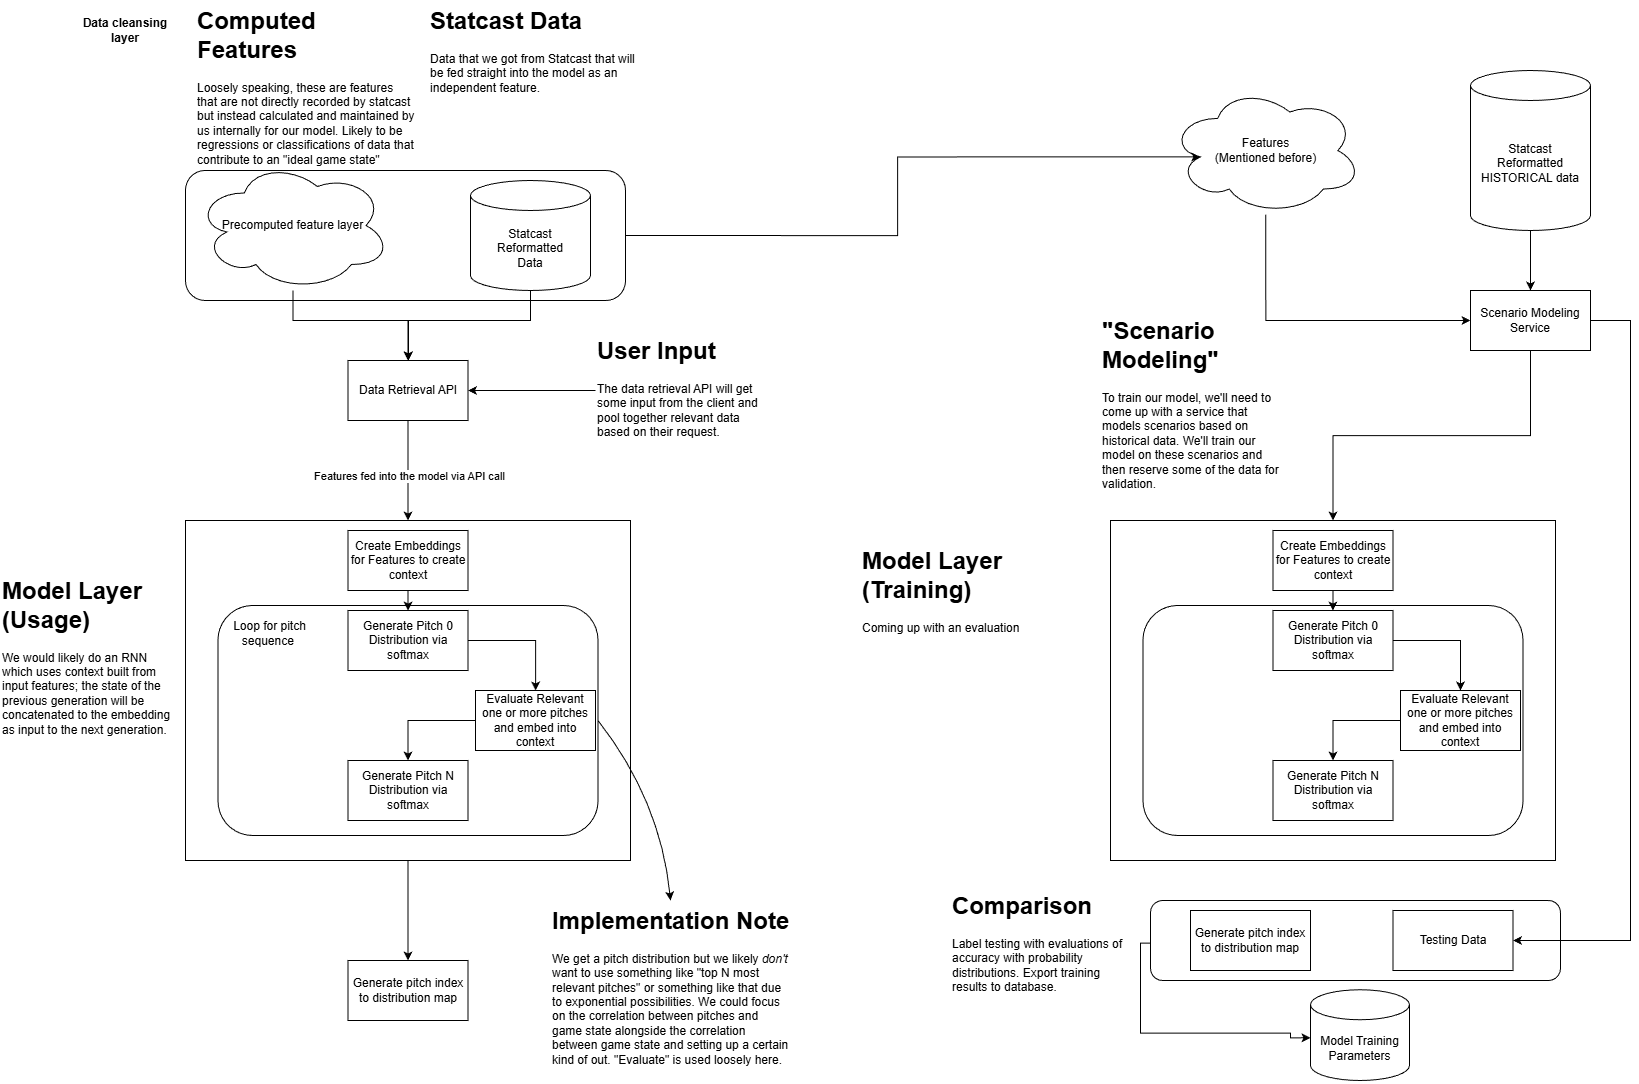

The diagram above was exported from draw.io. Its source (the exported page's mxGraphModel, read from the mxfile embedded in the PNG):
<mxGraphModel dx="1742" dy="2440" grid="1" gridSize="10" guides="1" tooltips="1" connect="1" arrows="1" fold="1" page="1" pageScale="1" pageWidth="850" pageHeight="1100" math="0" shadow="0">
  <root>
    <mxCell id="0" />
    <mxCell id="1" parent="0" />
    <mxCell id="FxSbdHzKo-r1wj-Sfei--87" value="" style="rounded=1;whiteSpace=wrap;html=1;" vertex="1" parent="1">
      <mxGeometry x="1160" y="910" width="410" height="80" as="geometry" />
    </mxCell>
    <mxCell id="FxSbdHzKo-r1wj-Sfei--73" value="" style="rounded=1;whiteSpace=wrap;html=1;" vertex="1" parent="1">
      <mxGeometry x="195" y="180" width="440" height="130" as="geometry" />
    </mxCell>
    <mxCell id="FxSbdHzKo-r1wj-Sfei--63" style="edgeStyle=orthogonalEdgeStyle;rounded=0;orthogonalLoop=1;jettySize=auto;html=1;" edge="1" parent="1" source="FxSbdHzKo-r1wj-Sfei--2" target="FxSbdHzKo-r1wj-Sfei--62">
      <mxGeometry relative="1" as="geometry">
        <Array as="points">
          <mxPoint x="303" y="330" />
          <mxPoint x="418" y="330" />
        </Array>
      </mxGeometry>
    </mxCell>
    <mxCell id="FxSbdHzKo-r1wj-Sfei--2" value="Precomputed feature layer" style="ellipse;shape=cloud;whiteSpace=wrap;html=1;" vertex="1" parent="1">
      <mxGeometry x="205" y="170" width="195" height="130" as="geometry" />
    </mxCell>
    <mxCell id="FxSbdHzKo-r1wj-Sfei--4" value="&lt;h1 style=&quot;margin-top: 0px;&quot;&gt;Computed Features&amp;nbsp;&lt;/h1&gt;&lt;div&gt;Loosely speaking, these are features that are not directly recorded by statcast but instead calculated and maintained by us internally for our model. Likely to be regressions or classifications of data that contribute to an &quot;ideal game state&quot;&amp;nbsp;&lt;/div&gt;" style="text;html=1;whiteSpace=wrap;overflow=hidden;rounded=0;" vertex="1" parent="1">
      <mxGeometry x="205" y="10" width="220" height="200" as="geometry" />
    </mxCell>
    <mxCell id="FxSbdHzKo-r1wj-Sfei--64" style="edgeStyle=orthogonalEdgeStyle;rounded=0;orthogonalLoop=1;jettySize=auto;html=1;entryX=0.5;entryY=0;entryDx=0;entryDy=0;" edge="1" parent="1" source="FxSbdHzKo-r1wj-Sfei--5" target="FxSbdHzKo-r1wj-Sfei--62">
      <mxGeometry relative="1" as="geometry">
        <Array as="points">
          <mxPoint x="540" y="330" />
          <mxPoint x="418" y="330" />
        </Array>
      </mxGeometry>
    </mxCell>
    <mxCell id="FxSbdHzKo-r1wj-Sfei--5" value="Statcast&lt;div&gt;Reformatted&lt;/div&gt;&lt;div&gt;Data&lt;/div&gt;" style="shape=cylinder3;whiteSpace=wrap;html=1;boundedLbl=1;backgroundOutline=1;size=15;" vertex="1" parent="1">
      <mxGeometry x="480" y="190" width="120" height="110" as="geometry" />
    </mxCell>
    <mxCell id="FxSbdHzKo-r1wj-Sfei--6" value="&lt;h1 style=&quot;margin-top: 0px;&quot;&gt;Statcast Data&lt;br&gt;&lt;/h1&gt;&lt;div&gt;Data that we got from Statcast that will be fed straight into the model as an independent feature.&lt;/div&gt;" style="text;html=1;whiteSpace=wrap;overflow=hidden;rounded=0;" vertex="1" parent="1">
      <mxGeometry x="438" y="10" width="220" height="200" as="geometry" />
    </mxCell>
    <mxCell id="FxSbdHzKo-r1wj-Sfei--51" value="" style="edgeStyle=orthogonalEdgeStyle;rounded=0;orthogonalLoop=1;jettySize=auto;html=1;" edge="1" parent="1" source="FxSbdHzKo-r1wj-Sfei--10" target="FxSbdHzKo-r1wj-Sfei--50">
      <mxGeometry relative="1" as="geometry" />
    </mxCell>
    <mxCell id="FxSbdHzKo-r1wj-Sfei--10" value="" style="rounded=0;whiteSpace=wrap;html=1;" vertex="1" parent="1">
      <mxGeometry x="195" y="530" width="445" height="340" as="geometry" />
    </mxCell>
    <mxCell id="FxSbdHzKo-r1wj-Sfei--15" value="Data cleansing layer" style="text;html=1;whiteSpace=wrap;strokeColor=none;fillColor=none;align=center;verticalAlign=middle;rounded=0;fontStyle=1" vertex="1" parent="1">
      <mxGeometry x="90" y="10" width="90" height="60" as="geometry" />
    </mxCell>
    <mxCell id="FxSbdHzKo-r1wj-Sfei--29" value="" style="rounded=1;whiteSpace=wrap;html=1;" vertex="1" parent="1">
      <mxGeometry x="227.5" y="615" width="380" height="230" as="geometry" />
    </mxCell>
    <mxCell id="FxSbdHzKo-r1wj-Sfei--23" style="edgeStyle=orthogonalEdgeStyle;rounded=0;orthogonalLoop=1;jettySize=auto;html=1;" edge="1" parent="1" source="FxSbdHzKo-r1wj-Sfei--17" target="FxSbdHzKo-r1wj-Sfei--19">
      <mxGeometry relative="1" as="geometry" />
    </mxCell>
    <mxCell id="FxSbdHzKo-r1wj-Sfei--17" value="Generate Pitch 0 Distribution via softmax" style="rounded=0;whiteSpace=wrap;html=1;" vertex="1" parent="1">
      <mxGeometry x="357.5" y="620" width="120" height="60" as="geometry" />
    </mxCell>
    <mxCell id="FxSbdHzKo-r1wj-Sfei--21" value="" style="edgeStyle=orthogonalEdgeStyle;rounded=0;orthogonalLoop=1;jettySize=auto;html=1;" edge="1" parent="1" source="FxSbdHzKo-r1wj-Sfei--18" target="FxSbdHzKo-r1wj-Sfei--17">
      <mxGeometry relative="1" as="geometry" />
    </mxCell>
    <mxCell id="FxSbdHzKo-r1wj-Sfei--18" value="Create Embeddings for Features to create context" style="rounded=0;whiteSpace=wrap;html=1;" vertex="1" parent="1">
      <mxGeometry x="357.5" y="540" width="120" height="60" as="geometry" />
    </mxCell>
    <mxCell id="FxSbdHzKo-r1wj-Sfei--26" style="edgeStyle=orthogonalEdgeStyle;rounded=0;orthogonalLoop=1;jettySize=auto;html=1;exitX=0;exitY=0.5;exitDx=0;exitDy=0;entryX=0.5;entryY=0;entryDx=0;entryDy=0;" edge="1" parent="1" source="FxSbdHzKo-r1wj-Sfei--19" target="FxSbdHzKo-r1wj-Sfei--20">
      <mxGeometry relative="1" as="geometry" />
    </mxCell>
    <mxCell id="FxSbdHzKo-r1wj-Sfei--19" value="Evaluate Relevant one or more pitches and embed into context" style="rounded=0;whiteSpace=wrap;html=1;" vertex="1" parent="1">
      <mxGeometry x="485" y="700" width="120" height="60" as="geometry" />
    </mxCell>
    <mxCell id="FxSbdHzKo-r1wj-Sfei--20" value="Generate Pitch N Distribution via softmax" style="rounded=0;whiteSpace=wrap;html=1;" vertex="1" parent="1">
      <mxGeometry x="357.5" y="770" width="120" height="60" as="geometry" />
    </mxCell>
    <mxCell id="FxSbdHzKo-r1wj-Sfei--30" value="Loop for pitch sequence&amp;nbsp;" style="text;html=1;whiteSpace=wrap;strokeColor=none;fillColor=none;align=center;verticalAlign=middle;rounded=0;" vertex="1" parent="1">
      <mxGeometry x="227.5" y="635" width="102.5" height="15" as="geometry" />
    </mxCell>
    <mxCell id="FxSbdHzKo-r1wj-Sfei--31" value="&lt;h1 style=&quot;margin-top: 0px;&quot;&gt;Model Layer (Usage)&lt;/h1&gt;&lt;div&gt;We would likely do an RNN which uses context built from input features; the state of the previous generation will be concatenated to the embedding as input to the next generation.&amp;nbsp;&lt;/div&gt;" style="text;html=1;whiteSpace=wrap;overflow=hidden;rounded=0;" vertex="1" parent="1">
      <mxGeometry x="10" y="580" width="180" height="170" as="geometry" />
    </mxCell>
    <mxCell id="FxSbdHzKo-r1wj-Sfei--33" value="" style="curved=1;endArrow=classic;html=1;rounded=0;entryX=0.5;entryY=0;entryDx=0;entryDy=0;exitX=1;exitY=0.5;exitDx=0;exitDy=0;" edge="1" parent="1" source="FxSbdHzKo-r1wj-Sfei--29" target="FxSbdHzKo-r1wj-Sfei--34">
      <mxGeometry width="50" height="50" relative="1" as="geometry">
        <mxPoint x="710" y="720" as="sourcePoint" />
        <mxPoint x="753" y="649.375" as="targetPoint" />
        <Array as="points">
          <mxPoint x="670" y="810" />
        </Array>
      </mxGeometry>
    </mxCell>
    <mxCell id="FxSbdHzKo-r1wj-Sfei--34" value="&lt;h1 style=&quot;margin-top: 0px;&quot;&gt;Implementation Note&lt;/h1&gt;&lt;p&gt;We get a pitch distribution but we likely &lt;i&gt;don't &lt;/i&gt;want to use something like &quot;top N most relevant pitches&quot; or something like that due to exponential possibilities. We could focus on the correlation between pitches and game state alongside the correlation between game state and setting up a certain kind of out. &quot;Evaluate&quot; is used loosely here.&lt;/p&gt;" style="text;html=1;whiteSpace=wrap;overflow=hidden;rounded=0;" vertex="1" parent="1">
      <mxGeometry x="560" y="910" width="240" height="180" as="geometry" />
    </mxCell>
    <mxCell id="FxSbdHzKo-r1wj-Sfei--36" value="" style="rounded=0;whiteSpace=wrap;html=1;" vertex="1" parent="1">
      <mxGeometry x="1120" y="530" width="445" height="340" as="geometry" />
    </mxCell>
    <mxCell id="FxSbdHzKo-r1wj-Sfei--37" value="" style="rounded=1;whiteSpace=wrap;html=1;" vertex="1" parent="1">
      <mxGeometry x="1152.5" y="615" width="380" height="230" as="geometry" />
    </mxCell>
    <mxCell id="FxSbdHzKo-r1wj-Sfei--44" style="edgeStyle=orthogonalEdgeStyle;rounded=0;orthogonalLoop=1;jettySize=auto;html=1;entryX=0.5;entryY=0;entryDx=0;entryDy=0;" edge="1" parent="1" source="FxSbdHzKo-r1wj-Sfei--38" target="FxSbdHzKo-r1wj-Sfei--40">
      <mxGeometry relative="1" as="geometry" />
    </mxCell>
    <mxCell id="FxSbdHzKo-r1wj-Sfei--38" value="Generate Pitch 0 Distribution via softmax" style="rounded=0;whiteSpace=wrap;html=1;" vertex="1" parent="1">
      <mxGeometry x="1282.5" y="620" width="120" height="60" as="geometry" />
    </mxCell>
    <mxCell id="FxSbdHzKo-r1wj-Sfei--45" value="" style="edgeStyle=orthogonalEdgeStyle;rounded=0;orthogonalLoop=1;jettySize=auto;html=1;" edge="1" parent="1" source="FxSbdHzKo-r1wj-Sfei--39" target="FxSbdHzKo-r1wj-Sfei--38">
      <mxGeometry relative="1" as="geometry" />
    </mxCell>
    <mxCell id="FxSbdHzKo-r1wj-Sfei--39" value="Create Embeddings for Features to create context" style="rounded=0;whiteSpace=wrap;html=1;" vertex="1" parent="1">
      <mxGeometry x="1282.5" y="540" width="120" height="60" as="geometry" />
    </mxCell>
    <mxCell id="FxSbdHzKo-r1wj-Sfei--43" style="edgeStyle=orthogonalEdgeStyle;rounded=0;orthogonalLoop=1;jettySize=auto;html=1;entryX=0.5;entryY=0;entryDx=0;entryDy=0;" edge="1" parent="1" source="FxSbdHzKo-r1wj-Sfei--40" target="FxSbdHzKo-r1wj-Sfei--41">
      <mxGeometry relative="1" as="geometry" />
    </mxCell>
    <mxCell id="FxSbdHzKo-r1wj-Sfei--40" value="Evaluate Relevant one or more pitches and embed into context" style="rounded=0;whiteSpace=wrap;html=1;" vertex="1" parent="1">
      <mxGeometry x="1410" y="700" width="120" height="60" as="geometry" />
    </mxCell>
    <mxCell id="FxSbdHzKo-r1wj-Sfei--41" value="Generate Pitch N Distribution via softmax" style="rounded=0;whiteSpace=wrap;html=1;" vertex="1" parent="1">
      <mxGeometry x="1282.5" y="770" width="120" height="60" as="geometry" />
    </mxCell>
    <mxCell id="FxSbdHzKo-r1wj-Sfei--42" value="&lt;h1 style=&quot;margin-top: 0px;&quot;&gt;Model Layer (Training)&lt;/h1&gt;&lt;div&gt;Coming up with an evaluation&amp;nbsp;&lt;/div&gt;" style="text;html=1;whiteSpace=wrap;overflow=hidden;rounded=0;" vertex="1" parent="1">
      <mxGeometry x="870" y="550" width="180" height="170" as="geometry" />
    </mxCell>
    <mxCell id="FxSbdHzKo-r1wj-Sfei--75" style="edgeStyle=orthogonalEdgeStyle;rounded=0;orthogonalLoop=1;jettySize=auto;html=1;entryX=0;entryY=0.5;entryDx=0;entryDy=0;" edge="1" parent="1" source="FxSbdHzKo-r1wj-Sfei--48" target="FxSbdHzKo-r1wj-Sfei--72">
      <mxGeometry relative="1" as="geometry">
        <Array as="points">
          <mxPoint x="1275" y="330" />
        </Array>
      </mxGeometry>
    </mxCell>
    <mxCell id="FxSbdHzKo-r1wj-Sfei--48" value="Features&lt;div&gt;(Mentioned before)&lt;/div&gt;" style="ellipse;shape=cloud;whiteSpace=wrap;html=1;" vertex="1" parent="1">
      <mxGeometry x="1179" y="95.84" width="192.5" height="128.33" as="geometry" />
    </mxCell>
    <mxCell id="FxSbdHzKo-r1wj-Sfei--50" value="Generate pitch index to distribution map" style="rounded=0;whiteSpace=wrap;html=1;" vertex="1" parent="1">
      <mxGeometry x="357.5" y="970" width="120" height="60" as="geometry" />
    </mxCell>
    <mxCell id="FxSbdHzKo-r1wj-Sfei--65" style="edgeStyle=orthogonalEdgeStyle;rounded=0;orthogonalLoop=1;jettySize=auto;html=1;entryX=0.5;entryY=0;entryDx=0;entryDy=0;" edge="1" parent="1" source="FxSbdHzKo-r1wj-Sfei--62" target="FxSbdHzKo-r1wj-Sfei--10">
      <mxGeometry relative="1" as="geometry" />
    </mxCell>
    <mxCell id="FxSbdHzKo-r1wj-Sfei--66" value="Features fed into the model via API call" style="edgeLabel;html=1;align=center;verticalAlign=middle;resizable=0;points=[];" vertex="1" connectable="0" parent="FxSbdHzKo-r1wj-Sfei--65">
      <mxGeometry x="0.115" relative="1" as="geometry">
        <mxPoint y="-1" as="offset" />
      </mxGeometry>
    </mxCell>
    <mxCell id="FxSbdHzKo-r1wj-Sfei--62" value="Data Retrieval API" style="rounded=0;whiteSpace=wrap;html=1;" vertex="1" parent="1">
      <mxGeometry x="357.5" y="370" width="120" height="60" as="geometry" />
    </mxCell>
    <mxCell id="FxSbdHzKo-r1wj-Sfei--68" style="edgeStyle=orthogonalEdgeStyle;rounded=0;orthogonalLoop=1;jettySize=auto;html=1;entryX=1;entryY=0.5;entryDx=0;entryDy=0;" edge="1" parent="1" source="FxSbdHzKo-r1wj-Sfei--67" target="FxSbdHzKo-r1wj-Sfei--62">
      <mxGeometry relative="1" as="geometry" />
    </mxCell>
    <mxCell id="FxSbdHzKo-r1wj-Sfei--67" value="&lt;h1 style=&quot;margin-top: 0px;&quot;&gt;User Input&amp;nbsp;&lt;/h1&gt;&lt;p&gt;The data retrieval API will get some input from the client and pool together relevant data based on their request.&lt;/p&gt;" style="text;html=1;whiteSpace=wrap;overflow=hidden;rounded=0;" vertex="1" parent="1">
      <mxGeometry x="605" y="340" width="180" height="120" as="geometry" />
    </mxCell>
    <mxCell id="FxSbdHzKo-r1wj-Sfei--76" value="" style="edgeStyle=orthogonalEdgeStyle;rounded=0;orthogonalLoop=1;jettySize=auto;html=1;" edge="1" parent="1" source="FxSbdHzKo-r1wj-Sfei--69" target="FxSbdHzKo-r1wj-Sfei--72">
      <mxGeometry relative="1" as="geometry" />
    </mxCell>
    <mxCell id="FxSbdHzKo-r1wj-Sfei--69" value="Statcast&lt;div&gt;Reformatted&lt;/div&gt;&lt;div&gt;HISTORICAL data&lt;/div&gt;" style="shape=cylinder3;whiteSpace=wrap;html=1;boundedLbl=1;backgroundOutline=1;size=15;" vertex="1" parent="1">
      <mxGeometry x="1480" y="80" width="120" height="160" as="geometry" />
    </mxCell>
    <mxCell id="FxSbdHzKo-r1wj-Sfei--81" style="edgeStyle=orthogonalEdgeStyle;rounded=0;orthogonalLoop=1;jettySize=auto;html=1;entryX=0.5;entryY=0;entryDx=0;entryDy=0;" edge="1" parent="1" source="FxSbdHzKo-r1wj-Sfei--72" target="FxSbdHzKo-r1wj-Sfei--36">
      <mxGeometry relative="1" as="geometry" />
    </mxCell>
    <mxCell id="FxSbdHzKo-r1wj-Sfei--86" style="edgeStyle=orthogonalEdgeStyle;rounded=0;orthogonalLoop=1;jettySize=auto;html=1;entryX=1;entryY=0.5;entryDx=0;entryDy=0;" edge="1" parent="1" source="FxSbdHzKo-r1wj-Sfei--72" target="FxSbdHzKo-r1wj-Sfei--85">
      <mxGeometry relative="1" as="geometry">
        <Array as="points">
          <mxPoint x="1640" y="330" />
          <mxPoint x="1640" y="950" />
        </Array>
      </mxGeometry>
    </mxCell>
    <mxCell id="FxSbdHzKo-r1wj-Sfei--72" value="Scenario Modeling Service" style="rounded=0;whiteSpace=wrap;html=1;" vertex="1" parent="1">
      <mxGeometry x="1480" y="300" width="120" height="60" as="geometry" />
    </mxCell>
    <mxCell id="FxSbdHzKo-r1wj-Sfei--74" style="edgeStyle=orthogonalEdgeStyle;rounded=0;orthogonalLoop=1;jettySize=auto;html=1;exitX=1;exitY=0.5;exitDx=0;exitDy=0;entryX=0.16;entryY=0.55;entryDx=0;entryDy=0;entryPerimeter=0;" edge="1" parent="1" source="FxSbdHzKo-r1wj-Sfei--73" target="FxSbdHzKo-r1wj-Sfei--48">
      <mxGeometry relative="1" as="geometry" />
    </mxCell>
    <mxCell id="FxSbdHzKo-r1wj-Sfei--82" value="&lt;h1 style=&quot;margin-top: 0px;&quot;&gt;&quot;Scenario Modeling&quot;&lt;/h1&gt;&lt;p&gt;To train our model, we'll need to come up with a service that models scenarios based on historical data. We'll train our model on these scenarios and then reserve some of the data for validation.&lt;/p&gt;" style="text;html=1;whiteSpace=wrap;overflow=hidden;rounded=0;" vertex="1" parent="1">
      <mxGeometry x="1110" y="320" width="180" height="190" as="geometry" />
    </mxCell>
    <mxCell id="FxSbdHzKo-r1wj-Sfei--83" value="Generate pitch index to distribution map" style="rounded=0;whiteSpace=wrap;html=1;" vertex="1" parent="1">
      <mxGeometry x="1200" y="920" width="120" height="60" as="geometry" />
    </mxCell>
    <mxCell id="FxSbdHzKo-r1wj-Sfei--85" value="Testing Data" style="rounded=0;whiteSpace=wrap;html=1;" vertex="1" parent="1">
      <mxGeometry x="1402.5" y="920" width="120" height="60" as="geometry" />
    </mxCell>
    <mxCell id="FxSbdHzKo-r1wj-Sfei--88" value="&lt;h1 style=&quot;margin-top: 0px;&quot;&gt;Comparison&lt;/h1&gt;&lt;p&gt;Label testing with evaluations of accuracy with probability distributions. Export training results to database.&lt;/p&gt;" style="text;html=1;whiteSpace=wrap;overflow=hidden;rounded=0;" vertex="1" parent="1">
      <mxGeometry x="960" y="895" width="180" height="120" as="geometry" />
    </mxCell>
    <mxCell id="FxSbdHzKo-r1wj-Sfei--89" value="Model Training Parameters" style="shape=cylinder3;whiteSpace=wrap;html=1;boundedLbl=1;backgroundOutline=1;size=15;" vertex="1" parent="1">
      <mxGeometry x="1320" y="999.25" width="99" height="90.75" as="geometry" />
    </mxCell>
    <mxCell id="FxSbdHzKo-r1wj-Sfei--90" style="edgeStyle=orthogonalEdgeStyle;rounded=0;orthogonalLoop=1;jettySize=auto;html=1;entryX=0;entryY=0.5;entryDx=0;entryDy=0;entryPerimeter=0;" edge="1" parent="1">
      <mxGeometry relative="1" as="geometry">
        <mxPoint x="1160" y="952.68" as="sourcePoint" />
        <mxPoint x="1320" y="1047.305" as="targetPoint" />
        <Array as="points">
          <mxPoint x="1150" y="952.68" />
          <mxPoint x="1150" y="1042.68" />
          <mxPoint x="1300" y="1042.68" />
          <mxPoint x="1300" y="1047.68" />
        </Array>
      </mxGeometry>
    </mxCell>
  </root>
</mxGraphModel>